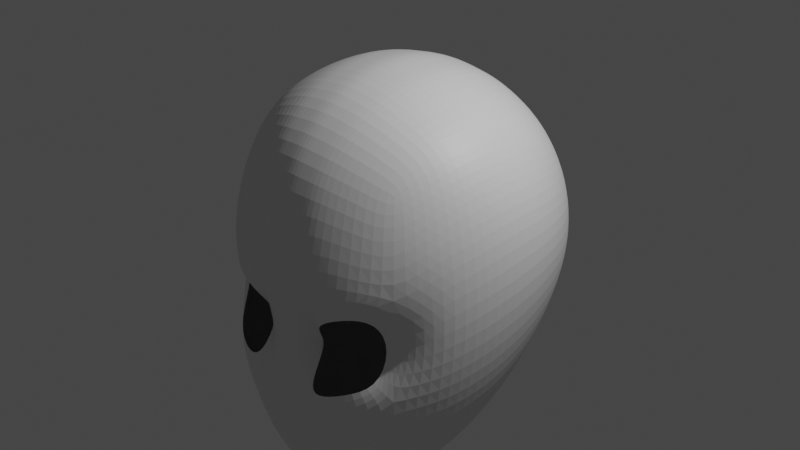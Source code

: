 # Source: untitled.blend13.blend  (saved by Blender 3.4.6; exported with 4.5.12 LTS)
import bpy
from mathutils import Matrix  # noqa: F401  (used for matrix-valued properties, if any)

bpy.ops.wm.read_factory_settings(use_empty=True)
scene = bpy.context.scene
scene.name = 'Scene'

# ---- collections
col_collection = bpy.data.collections.new('Collection'); scene.collection.children.link(col_collection)

# ---- materials (node trees are filled in below, after node groups)
mat_material = bpy.data.materials.new('Material')
mat_material.alpha_threshold = 0.0
mat_material.use_transparent_shadow = False
mat_material.roughness = 0.5
mat_material.line_color = (0.0, 0.0, 0.0, 1.0)

# ---- material node trees
mat_material.use_nodes = True; mat_material.node_tree.nodes.clear()
_N = mat_material.node_tree.nodes; _L = mat_material.node_tree.links
n0 = _N.new('ShaderNodeOutputMaterial'); n0.name = 'Material Output'; n0.location = (300, 300)
n1 = _N.new('ShaderNodeBsdfPrincipled'); n1.name = 'Principled BSDF'; n1.location = (10, 300)
n1.distribution = 'GGX'
n1.subsurface_method = 'RANDOM_WALK_SKIN'
n1.inputs[3].default_value = 1.45
n1.inputs[27].default_value = (0.0, 0.0, 0.0, 1.0)
n1.inputs[28].default_value = 1.0
_L.new(n1.outputs[0], n0.inputs[0])
n0.is_active_output = True

# ---- world
world_world = bpy.data.worlds.new('World'); scene.world = world_world
world_world.use_nodes = True; world_world.node_tree.nodes.clear()
_N = world_world.node_tree.nodes; _L = world_world.node_tree.links
n0 = _N.new('ShaderNodeOutputWorld'); n0.name = 'World Output'; n0.location = (300, 300)
n1 = _N.new('ShaderNodeBackground'); n1.name = 'Background'; n1.location = (10, 300)
n1.inputs[0].default_value = (0.05088, 0.05088, 0.05088, 1.0)
_L.new(n1.outputs[0], n0.inputs[0])
n0.is_active_output = True
world_world.color = (0.05088, 0.05088, 0.05088)
world_world.use_sun_shadow = False
world_world.sun_shadow_jitter_overblur = 0.0

# ---- cameras
cam_camera = bpy.data.cameras.new('Camera')
cam_camera.clip_end = 100.0
cam_camera.ortho_scale = 7.314

# ---- lights
light_light = bpy.data.lights.new('Light', 'POINT')
light_light.transmission_factor = 0.0
light_light.energy = 1000.0
light_light.shadow_soft_size = 0.1
light_light.shadow_maximum_resolution = 0.006
light_light.use_absolute_resolution = True

# ---- meshes
me_cube = bpy.data.meshes.new('Cube')
me_cube.from_pydata([(1.0, 1.0, 1.0), (1.0, 1.0, -1.078), (1.0, -1.0, 0.9213), (1.0, -1.0, -2.015), (0.6909, 1.123, -1.202), (0.3529, 1.199, -1.275), (0.0, 1.225, -1.296), (1.123, 1.123, 0.6909), (1.199, 1.199, 0.3529), (1.225, 1.225, 0.0), (1.199, 1.199, -0.3529), (1.123, 1.123, -0.6994), (1.123, -1.123, 0.4896), (1.199, -1.199, -0.008304), (1.225, -1.003, -0.5414), (1.199, -1.199, -1.077), (1.123, -1.123, -1.58), (0.6909, -1.123, 1.045), (0.3529, -1.199, 1.123), (0.0, -1.225, 1.152), (1.123, 0.6909, 1.123), (1.199, 0.3529, 1.199), (1.225, 0.0, 1.225), (1.199, -0.3529, 1.199), (1.123, -0.6909, 1.115), (0.0, -1.225, -2.609), (0.3529, -1.199, -2.534), (0.6909, -1.123, -2.327), (0.0, 1.225, 1.225), (0.3529, 1.199, 1.199), (0.6909, 1.123, 1.123), (1.123, -0.6909, -2.012), (1.199, -0.3529, -1.923), (1.225, 0.0, -1.766), (1.199, 0.3529, -1.56), (1.123, 0.6909, -1.324), (0.0, 1.461, -0.917), (0.4026, 1.422, -0.8925), (0.7837, 1.307, -0.8187), (0.0, 1.653, -0.5041), (0.4361, 1.6, -0.4866), (0.8445, 1.446, -0.4351), (0.0, 1.718, -0.09093), (0.4483, 1.673, 0.0), (0.866, 1.5, 0.0), (0.0, 1.653, 0.5041), (0.4361, 1.6, 0.4866), (0.8445, 1.446, 0.4351), (0.0, 1.461, 0.9162), (0.4026, 1.422, 0.8903), (0.7837, 1.307, 0.8138), (1.307, 0.7837, -0.8962), (1.422, 0.4026, -1.108), (1.461, 0.0, -1.308), (1.422, -0.4026, -1.469), (1.307, -0.7837, -1.564), (1.446, 0.8445, -0.4449), (1.6, 0.4361, -0.5731), (1.653, 0.0, -0.7258), (1.6, -0.4361, -0.8761), (1.446, -0.8445, -1.004), (1.5, 0.866, 0.0), (1.673, 0.4483, -0.006406), (1.732, 0.0, -0.07257), (1.673, -0.4483, -0.2008), (1.5, -0.864, -0.3677), (1.446, 0.8445, 0.4351), (1.6, 0.4361, 0.4866), (1.653, 0.0, 0.5012), (1.6, -0.4361, 0.4233), (1.446, -0.8445, 0.2444), (1.307, 0.7837, 0.8138), (1.422, 0.4026, 0.8903), (1.461, 0.0, 0.9162), (1.422, -0.4026, 0.8862), (1.307, -0.7837, 0.7447), (0.0, 0.9946, -1.598), (0.0, 0.4483, -2.209), (0.0, 0.0, -2.564), (0.0, -0.4483, -2.779), (0.0, -0.866, -2.806), (0.4351, 0.8445, -1.707), (0.4866, 0.4361, -2.113), (0.5041, -2.241e-08, -2.443), (0.4866, -0.4361, -2.648), (0.4351, -0.8445, -2.69), (0.8138, 0.7837, -1.543), (0.8903, 0.4026, -1.867), (0.9162, -3.883e-08, -2.138), (0.8903, -0.4026, -2.324), (0.8138, -0.7837, -2.396), (0.2175, -0.8553, 1.473), (0.2433, -0.4422, 1.637), (0.2521, 1.12e-08, 1.692), (0.2433, 0.4422, 1.637), (0.7837, -1.307, -1.925), (0.4026, -1.422, -2.158), (0.0, -1.461, -2.242), (0.2175, 0.8553, 1.473), (0.2013, -1.442, 0.6678), (0.8445, -1.446, -1.372), (0.4548, -1.595, -1.479), (0.0, -1.681, -1.353), (0.2192, -1.64, -0.1462), (0.2241, -1.408, -0.8172), (0.0, -1.498, -0.8342), (0.2202, -1.654, -1.324), (0.2013, -1.442, -2.2), (0.8445, -1.446, -0.002997), (0.4361, -1.6, -0.000792), (0.0, -1.667, -0.1474), (0.2175, -0.8553, -2.748), (0.2433, -0.4422, -2.713), (0.7837, -1.307, 0.5904), (0.4026, -1.422, 0.655), (0.0, -1.461, 0.6807), (0.2521, -1.12e-08, -2.504), (0.2433, 0.4422, -2.161), (0.8138, 0.7837, 1.307), (0.8903, 0.4026, 1.422), (0.9162, 3.883e-08, 1.461), (0.8903, -0.4026, 1.422), (0.8138, -0.7837, 1.304), (0.4351, 0.8445, 1.446), (0.4866, 0.4361, 1.6), (0.5041, 2.241e-08, 1.653), (0.4866, -0.4361, 1.6), (0.4351, -0.8445, 1.445), (0.0, 0.866, 1.5), (0.0, 0.4483, 1.673), (0.0, 0.0, 1.732), (0.0, -0.4483, 1.673), (0.0, -0.866, 1.5), (0.2175, 0.8553, -1.736), (0.2013, 1.442, 0.9032), (0.2181, 1.626, 0.4953), (0.2241, 1.703, 0.0), (0.2181, 1.626, -0.4953), (0.2013, 1.442, -0.9048), (0.1764, 1.212, 1.212), (0.1764, -1.212, -2.572), (0.1764, -1.212, 1.138), (0.1764, 1.212, -1.285), (1.031, -1.246, -0.2381), (1.049, -1.088, -0.5991), (1.031, -1.247, -0.9618), (0.7946, -1.468, -1.059), (0.5169, -1.574, -1.17), (0.7914, -1.459, -0.2345), (0.517, -1.54, -0.3751), (0.3713, -1.314, -0.7858), (0.3688, -1.512, -1.11), (0.3702, -1.346, -0.6358)], [], [(90, 31, 3, 27), (75, 24, 2, 12), (50, 30, 0, 7), (4, 38, 11, 1), (38, 41, 10, 11), (41, 44, 9, 10), (44, 47, 8, 9), (47, 50, 7, 8), (142, 138, 37, 5), (5, 37, 38, 4), (138, 137, 40, 37), (37, 40, 41, 38), (137, 136, 43, 40), (40, 43, 44, 41), (136, 135, 46, 43), (43, 46, 47, 44), (135, 134, 49, 46), (46, 49, 50, 47), (134, 139, 29, 49), (49, 29, 30, 50), (31, 55, 16, 3), (55, 60, 15, 16), (60, 65, 14, 15), (65, 70, 13, 14), (70, 75, 12, 13), (1, 11, 51, 35), (35, 51, 52, 34), (34, 52, 53, 33), (33, 53, 54, 32), (32, 54, 55, 31), (11, 10, 56, 51), (51, 56, 57, 52), (52, 57, 58, 53), (53, 58, 59, 54), (54, 59, 60, 55), (10, 9, 61, 56), (56, 61, 62, 57), (57, 62, 63, 58), (58, 63, 64, 59), (59, 64, 65, 60), (9, 8, 66, 61), (61, 66, 67, 62), (62, 67, 68, 63), (63, 68, 69, 64), (64, 69, 70, 65), (8, 7, 71, 66), (66, 71, 72, 67), (67, 72, 73, 68), (68, 73, 74, 69), (69, 74, 75, 70), (7, 0, 20, 71), (71, 20, 21, 72), (72, 21, 22, 73), (73, 22, 23, 74), (74, 23, 24, 75), (111, 85, 26, 140), (85, 90, 27, 26), (142, 5, 81, 133), (133, 81, 82, 117), (117, 82, 83, 116), (116, 83, 84, 112), (112, 84, 85, 111), (5, 4, 86, 81), (81, 86, 87, 82), (82, 87, 88, 83), (83, 88, 89, 84), (84, 89, 90, 85), (4, 1, 35, 86), (86, 35, 34, 87), (87, 34, 33, 88), (88, 33, 32, 89), (89, 32, 31, 90), (3, 16, 95, 27), (27, 95, 96, 26), (140, 107, 97, 25), (16, 15, 100, 95), (95, 100, 101, 96), (107, 106, 102, 97), (101, 100, 146, 147), (108, 109, 149, 148), (106, 104, 105, 102), (6, 36, 138, 142), (14, 13, 143, 144), (100, 15, 145, 146), (104, 103, 110, 105), (36, 39, 137, 138), (39, 42, 136, 137), (13, 12, 113, 108), (108, 113, 114, 109), (103, 99, 115, 110), (42, 45, 135, 136), (45, 48, 134, 135), (12, 2, 17, 113), (113, 17, 18, 114), (99, 141, 19, 115), (48, 28, 139, 134), (80, 111, 140, 25), (24, 122, 17, 2), (122, 127, 18, 17), (91, 132, 19, 141), (6, 142, 133, 76), (76, 133, 117, 77), (0, 30, 118, 20), (20, 118, 119, 21), (21, 119, 120, 22), (22, 120, 121, 23), (23, 121, 122, 24), (30, 29, 123, 118), (118, 123, 124, 119), (119, 124, 125, 120), (120, 125, 126, 121), (121, 126, 127, 122), (139, 28, 128, 98), (98, 128, 129, 94), (94, 129, 130, 93), (93, 130, 131, 92), (92, 131, 132, 91), (77, 117, 116, 78), (78, 116, 112, 79), (79, 112, 111, 80), (26, 96, 107, 140), (96, 101, 106, 107), (109, 103, 152, 149), (13, 108, 148, 143), (109, 114, 99, 103), (114, 18, 141, 99), (127, 91, 141, 18), (29, 139, 98, 123), (123, 98, 94, 124), (124, 94, 93, 125), (125, 93, 92, 126), (126, 92, 91, 127), (104, 106, 151, 150), (15, 14, 144, 145), (103, 104, 150, 152), (106, 101, 147, 151)])
_uv = me_cube.uv_layers.new(name='UVMap')
_uv.uv.foreach_set('vector', [0.3333, 0.7083, 0.375, 0.7083, 0.375, 0.75, 0.3333, 0.75, 0.5833, 0.7083, 0.625, 0.7083, 0.625, 0.75, 0.5833, 0.75, 0.5833, 0.4583, 0.625, 0.4583, 0.625, 0.5, 0.5833, 0.5, 0.375, 0.4583, 0.4167, 0.4583, 0.4167, 0.5, 0.375, 0.5, 0.4167, 0.4583, 0.4583, 0.4583, 0.4583, 0.5, 0.4167, 0.5, 0.4583, 0.4583, 0.5, 0.4583, 0.5, 0.5, 0.4583, 0.5, 0.5, 0.4583, 0.5417, 0.4583, 0.5417, 0.5, 0.5, 0.5, 0.5417, 0.4583, 0.5833, 0.4583, 0.5833, 0.5, 0.5417, 0.5, 0.375, 0.3958, 0.4167, 0.3958, 0.4167, 0.4167, 0.375, 0.4167, 0.375, 0.4167, 0.4167, 0.4167, 0.4167, 0.4583, 0.375, 0.4583, 0.4167, 0.3958, 0.4583, 0.3958, 0.4583, 0.4167, 0.4167, 0.4167, 0.4167, 0.4167, 0.4583, 0.4167, 0.4583, 0.4583, 0.4167, 0.4583, 0.4583, 0.3958, 0.5, 0.3958, 0.5, 0.4167, 0.4583, 0.4167, 0.4583, 0.4167, 0.5, 0.4167, 0.5, 0.4583, 0.4583, 0.4583, 0.5, 0.3958, 0.5417, 0.3958, 0.5417, 0.4167, 0.5, 0.4167, 0.5, 0.4167, 0.5417, 0.4167, 0.5417, 0.4583, 0.5, 0.4583, 0.5417, 0.3958, 0.5833, 0.3958, 0.5833, 0.4167, 0.5417, 0.4167, 0.5417, 0.4167, 0.5833, 0.4167, 0.5833, 0.4583, 0.5417, 0.4583, 0.5833, 0.3958, 0.625, 0.3958, 0.625, 0.4167, 0.5833, 0.4167, 0.5833, 0.4167, 0.625, 0.4167, 0.625, 0.4583, 0.5833, 0.4583, 0.375, 0.7083, 0.4167, 0.7083, 0.4167, 0.75, 0.375, 0.75, 0.4167, 0.7083, 0.4583, 0.7083, 0.4583, 0.75, 0.4167, 0.75, 0.4583, 0.7083, 0.5, 0.7083, 0.5, 0.75, 0.4583, 0.75, 0.5, 0.7083, 0.5417, 0.7083, 0.5417, 0.75, 0.5, 0.75, 0.5417, 0.7083, 0.5833, 0.7083, 0.5833, 0.75, 0.5417, 0.75, 0.375, 0.5, 0.4167, 0.5, 0.4167, 0.5417, 0.375, 0.5417, 0.375, 0.5417, 0.4167, 0.5417, 0.4167, 0.5833, 0.375, 0.5833, 0.375, 0.5833, 0.4167, 0.5833, 0.4167, 0.625, 0.375, 0.625, 0.375, 0.625, 0.4167, 0.625, 0.4167, 0.6667, 0.375, 0.6667, 0.375, 0.6667, 0.4167, 0.6667, 0.4167, 0.7083, 0.375, 0.7083, 0.4167, 0.5, 0.4583, 0.5, 0.4583, 0.5417, 0.4167, 0.5417, 0.4167, 0.5417, 0.4583, 0.5417, 0.4583, 0.5833, 0.4167, 0.5833, 0.4167, 0.5833, 0.4583, 0.5833, 0.4583, 0.625, 0.4167, 0.625, 0.4167, 0.625, 0.4583, 0.625, 0.4583, 0.6667, 0.4167, 0.6667, 0.4167, 0.6667, 0.4583, 0.6667, 0.4583, 0.7083, 0.4167, 0.7083, 0.4583, 0.5, 0.5, 0.5, 0.5, 0.5417, 0.4583, 0.5417, 0.4583, 0.5417, 0.5, 0.5417, 0.5, 0.5833, 0.4583, 0.5833, 0.4583, 0.5833, 0.5, 0.5833, 0.5, 0.625, 0.4583, 0.625, 0.4583, 0.625, 0.5, 0.625, 0.5, 0.6667, 0.4583, 0.6667, 0.4583, 0.6667, 0.5, 0.6667, 0.5, 0.7083, 0.4583, 0.7083, 0.5, 0.5, 0.5417, 0.5, 0.5417, 0.5417, 0.5, 0.5417, 0.5, 0.5417, 0.5417, 0.5417, 0.5417, 0.5833, 0.5, 0.5833, 0.5, 0.5833, 0.5417, 0.5833, 0.5417, 0.625, 0.5, 0.625, 0.5, 0.625, 0.5417, 0.625, 0.5417, 0.6667, 0.5, 0.6667, 0.5, 0.6667, 0.5417, 0.6667, 0.5417, 0.7083, 0.5, 0.7083, 0.5417, 0.5, 0.5833, 0.5, 0.5833, 0.5417, 0.5417, 0.5417, 0.5417, 0.5417, 0.5833, 0.5417, 0.5833, 0.5833, 0.5417, 0.5833, 0.5417, 0.5833, 0.5833, 0.5833, 0.5833, 0.625, 0.5417, 0.625, 0.5417, 0.625, 0.5833, 0.625, 0.5833, 0.6667, 0.5417, 0.6667, 0.5417, 0.6667, 0.5833, 0.6667, 0.5833, 0.7083, 0.5417, 0.7083, 0.5833, 0.5, 0.625, 0.5, 0.625, 0.5417, 0.5833, 0.5417, 0.5833, 0.5417, 0.625, 0.5417, 0.625, 0.5833, 0.5833, 0.5833, 0.5833, 0.5833, 0.625, 0.5833, 0.625, 0.625, 0.5833, 0.625, 0.5833, 0.625, 0.625, 0.625, 0.625, 0.6667, 0.5833, 0.6667, 0.5833, 0.6667, 0.625, 0.6667, 0.625, 0.7083, 0.5833, 0.7083, 0.2708, 0.7083, 0.2917, 0.7083, 0.2917, 0.75, 0.2708, 0.75, 0.2917, 0.7083, 0.3333, 0.7083, 0.3333, 0.75, 0.2917, 0.75, 0.2708, 0.5, 0.2917, 0.5, 0.2917, 0.5417, 0.2708, 0.5417, 0.2708, 0.5417, 0.2917, 0.5417, 0.2917, 0.5833, 0.2708, 0.5833, 0.2708, 0.5833, 0.2917, 0.5833, 0.2917, 0.625, 0.2708, 0.625, 0.2708, 0.625, 0.2917, 0.625, 0.2917, 0.6667, 0.2708, 0.6667, 0.2708, 0.6667, 0.2917, 0.6667, 0.2917, 0.7083, 0.2708, 0.7083, 0.2917, 0.5, 0.3333, 0.5, 0.3333, 0.5417, 0.2917, 0.5417, 0.2917, 0.5417, 0.3333, 0.5417, 0.3333, 0.5833, 0.2917, 0.5833, 0.2917, 0.5833, 0.3333, 0.5833, 0.3333, 0.625, 0.2917, 0.625, 0.2917, 0.625, 0.3333, 0.625, 0.3333, 0.6667, 0.2917, 0.6667, 0.2917, 0.6667, 0.3333, 0.6667, 0.3333, 0.7083, 0.2917, 0.7083, 0.3333, 0.5, 0.375, 0.5, 0.375, 0.5417, 0.3333, 0.5417, 0.3333, 0.5417, 0.375, 0.5417, 0.375, 0.5833, 0.3333, 0.5833, 0.3333, 0.5833, 0.375, 0.5833, 0.375, 0.625, 0.3333, 0.625, 0.3333, 0.625, 0.375, 0.625, 0.375, 0.6667, 0.3333, 0.6667, 0.3333, 0.6667, 0.375, 0.6667, 0.375, 0.7083, 0.3333, 0.7083, 0.375, 0.75, 0.4167, 0.75, 0.4167, 0.7917, 0.375, 0.7917, 0.375, 0.7917, 0.4167, 0.7917, 0.4167, 0.8333, 0.375, 0.8333, 0.375, 0.8542, 0.4167, 0.8542, 0.4167, 0.875, 0.375, 0.875, 0.4167, 0.75, 0.4583, 0.75, 0.4583, 0.7917, 0.4167, 0.7917, 0.4167, 0.7917, 0.4583, 0.7917, 0.4607, 0.8333, 0.4167, 0.8333, 0.4167, 0.8542, 0.4733, 0.8542, 0.4733, 0.875, 0.4167, 0.875, 0.4607, 0.8333, 0.4583, 0.7917, 0.4676, 0.7917, 0.4684, 0.8333, 0.5417, 0.7917, 0.5417, 0.8333, 0.5307, 0.8333, 0.5417, 0.7917, 0.4733, 0.8542, 0.5, 0.8542, 0.5, 0.875, 0.4733, 0.875, 0.375, 0.375, 0.4167, 0.375, 0.4167, 0.3958, 0.375, 0.3958, 0.5, 0.75, 0.5417, 0.75, 0.5417, 0.75, 0.5, 0.75, 0.4583, 0.7917, 0.4583, 0.75, 0.4583, 0.75, 0.4676, 0.7917, 0.5, 0.8542, 0.5342, 0.8542, 0.5342, 0.875, 0.5, 0.875, 0.4167, 0.375, 0.4583, 0.375, 0.4583, 0.3958, 0.4167, 0.3958, 0.4583, 0.375, 0.4925, 0.375, 0.5, 0.3958, 0.4583, 0.3958, 0.5417, 0.75, 0.5833, 0.75, 0.5833, 0.7917, 0.5417, 0.7917, 0.5417, 0.7917, 0.5833, 0.7917, 0.5833, 0.8333, 0.5417, 0.8333, 0.5342, 0.8542, 0.5833, 0.8542, 0.5833, 0.875, 0.5342, 0.875, 0.4925, 0.375, 0.5417, 0.375, 0.5417, 0.3958, 0.5, 0.3958, 0.5417, 0.375, 0.5833, 0.375, 0.5833, 0.3958, 0.5417, 0.3958, 0.5833, 0.75, 0.625, 0.75, 0.625, 0.7917, 0.5833, 0.7917, 0.5833, 0.7917, 0.625, 0.7917, 0.625, 0.8333, 0.5833, 0.8333, 0.5833, 0.8542, 0.625, 0.8542, 0.625, 0.875, 0.5833, 0.875, 0.5833, 0.375, 0.625, 0.375, 0.625, 0.3958, 0.5833, 0.3958, 0.25, 0.7083, 0.2708, 0.7083, 0.2708, 0.75, 0.25, 0.75, 0.625, 0.7083, 0.6667, 0.7083, 0.6667, 0.75, 0.625, 0.75, 0.6667, 0.7083, 0.7083, 0.7083, 0.7083, 0.75, 0.6667, 0.75, 0.7292, 0.7083, 0.75, 0.7083, 0.75, 0.75, 0.7292, 0.75, 0.25, 0.5, 0.2708, 0.5, 0.2708, 0.5417, 0.25, 0.5267, 0.25, 0.5267, 0.2708, 0.5417, 0.2708, 0.5833, 0.25, 0.5833, 0.625, 0.5, 0.6667, 0.5, 0.6667, 0.5417, 0.625, 0.5417, 0.625, 0.5417, 0.6667, 0.5417, 0.6667, 0.5833, 0.625, 0.5833, 0.625, 0.5833, 0.6667, 0.5833, 0.6667, 0.625, 0.625, 0.625, 0.625, 0.625, 0.6667, 0.625, 0.6667, 0.6667, 0.625, 0.6667, 0.625, 0.6667, 0.6667, 0.6667, 0.6667, 0.7083, 0.625, 0.7083, 0.6667, 0.5, 0.7083, 0.5, 0.7083, 0.5417, 0.6667, 0.5417, 0.6667, 0.5417, 0.7083, 0.5417, 0.7083, 0.5833, 0.6667, 0.5833, 0.6667, 0.5833, 0.7083, 0.5833, 0.7083, 0.625, 0.6667, 0.625, 0.6667, 0.625, 0.7083, 0.625, 0.7083, 0.6667, 0.6667, 0.6667, 0.6667, 0.6667, 0.7083, 0.6667, 0.7083, 0.7083, 0.6667, 0.7083, 0.7292, 0.5, 0.75, 0.5, 0.75, 0.5417, 0.7292, 0.5417, 0.7292, 0.5417, 0.75, 0.5417, 0.75, 0.5833, 0.7292, 0.5833, 0.7292, 0.5833, 0.75, 0.5833, 0.75, 0.625, 0.7292, 0.625, 0.7292, 0.625, 0.75, 0.625, 0.75, 0.6667, 0.7292, 0.6667, 0.7292, 0.6667, 0.75, 0.6667, 0.75, 0.7083, 0.7292, 0.7083, 0.25, 0.5833, 0.2708, 0.5833, 0.2708, 0.625, 0.25, 0.625, 0.25, 0.625, 0.2708, 0.625, 0.2708, 0.6667, 0.25, 0.6667, 0.25, 0.6667, 0.2708, 0.6667, 0.2708, 0.7083, 0.25, 0.7083, 0.375, 0.8333, 0.4167, 0.8333, 0.4167, 0.8542, 0.375, 0.8542, 0.4167, 0.8333, 0.4607, 0.8333, 0.4733, 0.8542, 0.4167, 0.8542, 0.5417, 0.8333, 0.5342, 0.8542, 0.5113, 0.8542, 0.5307, 0.8333, 0.5417, 0.75, 0.5417, 0.7917, 0.5417, 0.7917, 0.5417, 0.75, 0.5417, 0.8333, 0.5833, 0.8333, 0.5833, 0.8542, 0.5342, 0.8542, 0.5833, 0.8333, 0.625, 0.8333, 0.625, 0.8542, 0.5833, 0.8542, 0.7083, 0.7083, 0.7292, 0.7083, 0.7292, 0.75, 0.7083, 0.75, 0.7083, 0.5, 0.7292, 0.5, 0.7292, 0.5417, 0.7083, 0.5417, 0.7083, 0.5417, 0.7292, 0.5417, 0.7292, 0.5833, 0.7083, 0.5833, 0.7083, 0.5833, 0.7292, 0.5833, 0.7292, 0.625, 0.7083, 0.625, 0.7083, 0.625, 0.7292, 0.625, 0.7292, 0.6667, 0.7083, 0.6667, 0.7083, 0.6667, 0.7292, 0.6667, 0.7292, 0.7083, 0.7083, 0.7083, 0.5, 0.8542, 0.4733, 0.8542, 0.4747, 0.8542, 0.5, 0.8542, 0.4583, 0.75, 0.5, 0.75, 0.5, 0.75, 0.4583, 0.75, 0.5342, 0.8542, 0.5, 0.8542, 0.5, 0.8542, 0.5113, 0.8542, 0.4733, 0.8542, 0.4607, 0.8333, 0.4684, 0.8333, 0.4747, 0.8542])
me_cube.materials.append(mat_material)
me_cube.use_mirror_vertex_groups = False
me_cube.update()
me_sphere = bpy.data.meshes.new('Sphere')
me_sphere.from_pydata([], [], [])
_uv = me_sphere.uv_layers.new(name='UVMap')
_uv.uv.foreach_set('vector', [])
me_sphere.update()

# ---- objects
ob_cube = bpy.data.objects.new('Cube', me_cube)
ob_light = bpy.data.objects.new('Light', light_light)
ob_camera = bpy.data.objects.new('Camera', cam_camera)
ob_sphere = bpy.data.objects.new('Sphere', me_sphere)

# ---- transforms, parenting, visibility, modifiers, constraints
ob_cube.location = (0.0, 0.0, 0.0)
ob_cube.lock_rotations_4d = False
ob_cube.empty_display_type = 'ARROWS'
ob_cube.lineart.crease_threshold = 0.0
_m = ob_cube.modifiers.new('Mirror', 'MIRROR')
_m.use_clip = True
_m = ob_cube.modifiers.new('Subdivision', 'SUBSURF')
_m.levels = 2
ob_light.location = (4.076, 1.005, 5.904)
ob_light.rotation_euler = (0.6503, 0.05522, 1.866)
ob_light.lock_rotations_4d = False
ob_light.empty_display_type = 'ARROWS'
ob_light.color = (0.0, 0.0, 0.0, 0.0)
ob_light.lineart.crease_threshold = 0.0
ob_camera.location = (7.359, -6.926, 4.958)
ob_camera.rotation_euler = (1.109, 0.0, 0.8149)
ob_camera.lock_rotations_4d = False
ob_camera.empty_display_type = 'ARROWS'
ob_camera.color = (0.0, 0.0, 0.0, 0.0)
ob_camera.display_type = 'WIRE'
ob_camera.lineart.crease_threshold = 0.0
ob_sphere.location = (0.0, 0.0, 0.0)

# ---- collection membership
col_collection.objects.link(ob_cube)
col_collection.objects.link(ob_light)
col_collection.objects.link(ob_camera)
col_collection.objects.link(ob_sphere)

# ---- scene / render settings (as saved in the file)
scene.camera = ob_camera
scene.frame_start = 1; scene.frame_end = 250; scene.frame_set(1)
scene.render.engine = 'BLENDER_EEVEE_NEXT'
scene.cycles.sampling_pattern = 'TABULATED_SOBOL'
scene.cycles.use_light_tree = False
scene.view_settings.view_transform = 'Filmic'
bpy.context.view_layer.update()
